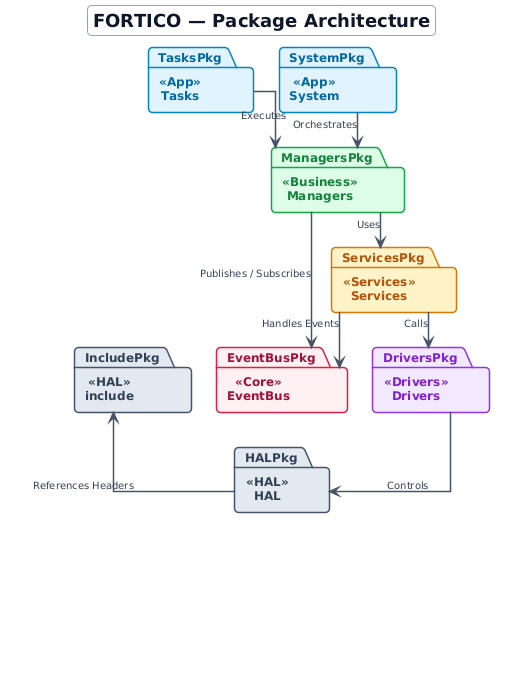

The diagram above was rendered by PlantUML. Its source (embedded in the PNG):
@startuml
' ==========================================
' CONFIGURATION & STYLES (BACKGROUND BLANC)
' ==========================================
skinparam shadowing false
skinparam roundCorner 8
skinparam linetype ortho

' Fond général blanc
skinparam backgroundColor #FFFFFF

' Polices
skinparam defaultFontName "Segoe UI", "Helvetica", "Arial"
skinparam defaultFontSize 12

' Titre
skinparam TitleFontSize 18
skinparam TitleFontColor #0F172A
skinparam TitleBackgroundColor #FFFFFF
skinparam TitleBorderColor #94A3B8
skinparam TitleBorderThickness 1

' Style des packages
skinparam package {
    BackgroundColor #FAFAFA
    BorderColor #64748B
    BorderThickness 1.5
    FontColor #1E293B
    FontStyle bold
    FontSize 12
}

' Styles spécifiques par type de paquet
skinparam package<<App>> {
    BackgroundColor #E0F2FE
    BorderColor #0284C7
    FontColor #0369A1
}

skinparam package<<Business>> {
    BackgroundColor #DCFCE7
    BorderColor #16A34A
    FontColor #15803D
}

skinparam package<<Services>> {
    BackgroundColor #FEF3C7
    BorderColor #D97706
    FontColor #B45309
}

skinparam package<<Drivers>> {
    BackgroundColor #F3E8FF
    BorderColor #9333EA
    FontColor #7E22CE
}

skinparam package<<HAL>> {
    BackgroundColor #E2E8F0
    BorderColor #475569
    FontColor #334155
}

skinparam package<<Core>> {
    BackgroundColor #FFF1F2
    BorderColor #E11D48
    FontColor #9F1239
}

' Flèches
skinparam ArrowColor #475569
skinparam ArrowFontColor #334155
skinparam ArrowFontSize 10
skinparam ArrowThickness 1.5

' Espacements
skinparam nodesep 25
skinparam ranksep 35

title  <b>FORTICO</b> — Package Architecture 

' ==========================================
' PACKAGES & STRUCTURE
' ==========================================

package "include" <<HAL>> as IncludePkg
package "HAL" <<HAL>> as HALPkg
package "Drivers" <<Drivers>> as DriversPkg
package "Services" <<Services>> as ServicesPkg
package "Managers" <<Business>> as ManagersPkg
package "EventBus" <<Core>> as EventBusPkg
package "Tasks" <<App>> as TasksPkg
package "System" <<App>> as SystemPkg

' Alignement pour la structure
IncludePkg -[hidden]right-> HALPkg
TasksPkg -[hidden]right-> SystemPkg
ManagersPkg -[hidden]right-> EventBusPkg

' Rangement vertical des couches
SystemPkg -[hidden]down-> ManagersPkg
ManagersPkg -[hidden]down-> ServicesPkg
ServicesPkg -[hidden]down-> DriversPkg
DriversPkg -[hidden]down-> HALPkg

' ==========================================
' RELATIONS / DEPENDANCES
' ==========================================

SystemPkg --> ManagersPkg : Orchestrates
TasksPkg --> ManagersPkg : Executes
ManagersPkg --> ServicesPkg : Uses
ServicesPkg --> DriversPkg : Calls
DriversPkg --> HALPkg : Controls
HALPkg --> IncludePkg : References Headers

ManagersPkg --> EventBusPkg : Publishes / Subscribes
ServicesPkg --> EventBusPkg : Handles Events

' ==========================================
' LEGENDE
' ==========================================

legend right
  <b>Légende de la Structure des Paquets</b>
  • <b>System / Tasks</b> : Initialisation, boucle système & tâches FreeRTOS
  • <b>Managers</b> : Logique métier & orchestration des sous-systèmes
  • <b>Services</b> : Services partagés & gestionnaires de protocoles
  • <b>Drivers / HAL / Include</b> : Interface matérielle & headers
  • <b>EventBus</b> : Infrasucture de communication inter-paquets
  ───────────────
  <b>--></b> Dépendances & flux d'appels inter-paquets
endlegend
@enduml